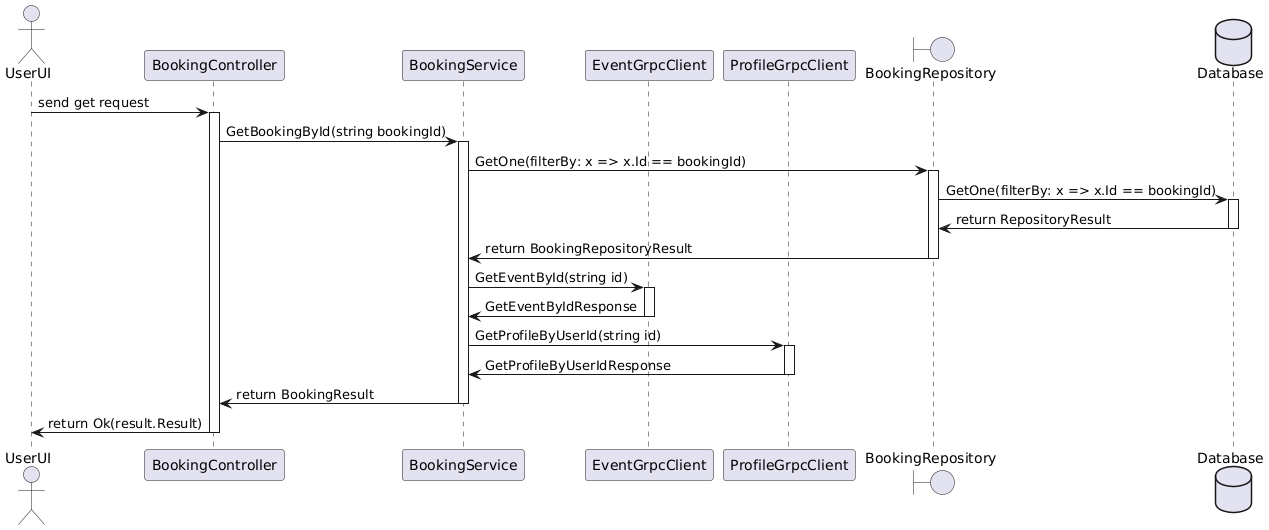

The diagram above was rendered by PlantUML. Its source (embedded in the PNG):
@startuml
actor UserUI as user
participant BookingController as bookingController
participant BookingService as service
participant EventGrpcClient as eventGrpc
participant ProfileGrpcClient as profileGrpc
boundary BookingRepository as repo
database    Database    as db

user -> bookingController :send get request
activate bookingController

bookingController -> service : GetBookingById(string bookingId)
activate service

service -> repo : GetOne(filterBy: x => x.Id == bookingId)
activate repo
repo -> db : GetOne(filterBy: x => x.Id == bookingId)
activate db
db -> repo : return RepositoryResult
deactivate db
repo -> service : return BookingRepositoryResult
deactivate repo

service -> eventGrpc : GetEventById(string id)
activate eventGrpc
eventGrpc -> service : GetEventByIdResponse
deactivate eventGrpc

service -> profileGrpc : GetProfileByUserId(string id)
activate profileGrpc 
profileGrpc -> service : GetProfileByUserIdResponse
deactivate profileGrpc

service -> bookingController : return BookingResult
deactivate service

bookingController -> user : return Ok(result.Result)
deactivate bookingController
@enduml